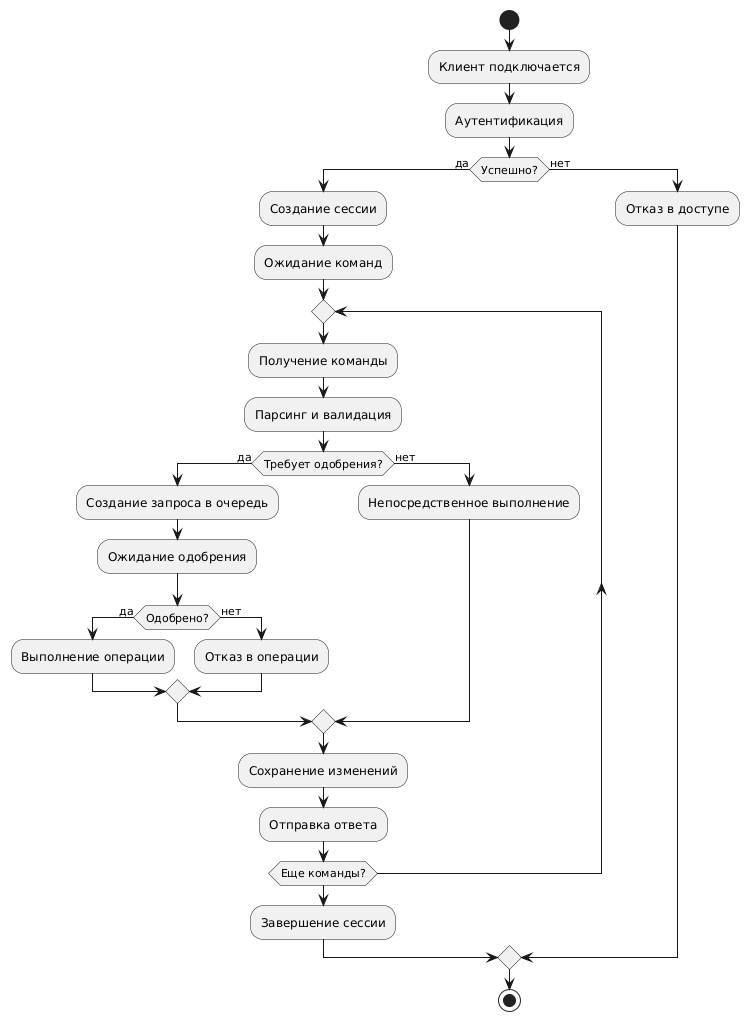

The diagram above was rendered by PlantUML. Its source (embedded in the PNG):
@startuml
start
:Клиент подключается;
:Аутентификация;
if (Успешно?) then (да)
  :Создание сессии;
  :Ожидание команд;
  
  repeat
    :Получение команды;
    :Парсинг и валидация;
    
    if (Требует одобрения?) then (да)
      :Создание запроса в очередь;
      :Ожидание одобрения;
      if (Одобрено?) then (да)
        :Выполнение операции;
      else (нет)
        :Отказ в операции;
      endif
    else (нет)
      :Непосредственное выполнение;
    endif
    
    :Сохранение изменений;
    :Отправка ответа;
  repeat while (Еще команды?)
  
  :Завершение сессии;
else (нет)
  :Отказ в доступе;
endif
stop
@enduml